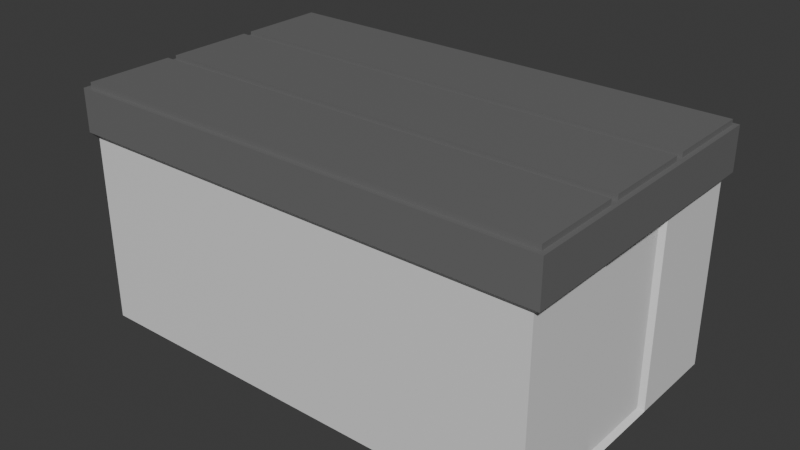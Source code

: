 # Source: StorageBox.blend  (saved by Blender 5.1.29; exported with 4.5.12 LTS)
import bpy
from mathutils import Matrix  # noqa: F401  (used for matrix-valued properties, if any)

bpy.ops.wm.read_factory_settings(use_empty=True)
scene = bpy.context.scene
scene.name = 'Scene'

# ---- collections
col_collection = bpy.data.collections.new('Collection'); scene.collection.children.link(col_collection)

# ---- materials (node trees are filled in below, after node groups)
mat_bottom = bpy.data.materials.new('Bottom')
mat_top = bpy.data.materials.new('Top')

# ---- material node trees
mat_bottom.use_nodes = True; mat_bottom.node_tree.nodes.clear()
_N = mat_bottom.node_tree.nodes; _L = mat_bottom.node_tree.links
n0 = _N.new('ShaderNodeBsdfPrincipled'); n0.name = 'Principled BSDF'; n0.location = (-200, 100)
n1 = _N.new('ShaderNodeOutputMaterial'); n1.name = 'Material Output'; n1.location = (200, 100)
_L.new(n0.outputs[0], n1.inputs[0])
n1.is_active_output = True
mat_top.use_nodes = True; mat_top.node_tree.nodes.clear()
_N = mat_top.node_tree.nodes; _L = mat_top.node_tree.links
n0 = _N.new('ShaderNodeBsdfPrincipled'); n0.name = 'Principled BSDF'; n0.location = (-200, 100)
n0.inputs[0].default_value = (0.1552, 0.1552, 0.1552, 1.0)
n1 = _N.new('ShaderNodeOutputMaterial'); n1.name = 'Material Output'; n1.location = (200, 100)
_L.new(n0.outputs[0], n1.inputs[0])
n1.is_active_output = True

# ---- world
world_world = bpy.data.worlds.new('World'); scene.world = world_world
world_world.use_nodes = True; world_world.node_tree.nodes.clear()
_N = world_world.node_tree.nodes; _L = world_world.node_tree.links
n0 = _N.new('ShaderNodeOutputWorld'); n0.name = 'World Output'; n0.location = (200, 100)
n1 = _N.new('ShaderNodeBackground'); n1.name = 'Background'; n1.location = (-200, 100)
n1.inputs[0].default_value = (0.05088, 0.05088, 0.05088, 1.0)
_L.new(n1.outputs[0], n0.inputs[0])
n0.is_active_output = True
world_world.color = (0.05088, 0.05088, 0.05088)
world_world.sun_shadow_jitter_overblur = 0.0

# ---- meshes
me_cube_002 = bpy.data.meshes.new('Cube.002')
me_cube_002.from_pydata([(-0.5, -0.3, 0.0), (-0.5055, -0.2993, 0.5014), (-0.5, 0.3, 0.0), (-0.5055, 0.2993, 0.5014), (0.5, -0.3, 0.0), (0.5055, -0.2993, 0.5014), (0.5, 0.3, 0.0), (0.5055, 0.2993, 0.5014), (-0.4899, 0.09018, 0.009818), (-0.4899, -0.09018, 0.009818), (-0.5055, -0.1131, 0.5014), (-0.5055, 0.0931, 0.5014), (0.4899, -0.09018, 0.009818), (0.4899, 0.09018, 0.009818), (0.5055, 0.0931, 0.5014), (0.5055, -0.1131, 0.5014), (-0.5155, -0.3093, 0.4105), (-0.5155, 0.3093, 0.4105), (0.5155, 0.3093, 0.4105), (0.5155, -0.3093, 0.4105), (0.5155, 0.1031, 0.4105), (0.5155, -0.1031, 0.4105), (-0.5155, -0.1031, 0.4105), (-0.5155, 0.1031, 0.4105), (-0.5, 0.3, 0.3995), (0.5, 0.3, 0.3995), (0.5, -0.3, 0.3995), (0.4899, 0.09018, 0.3897), (0.4899, -0.09018, 0.3897), (-0.4899, -0.09018, 0.3897), (-0.4899, 0.09018, 0.3897), (-0.5, -0.3, 0.3995), (-0.5, 0.1, 0.0), (-0.5, -0.1, 0.0), (0.5, -0.1, 0.0), (0.5, 0.1, 0.0), (0.5, 0.1, 0.3995), (0.5, -0.1, 0.3995), (-0.5, -0.1, 0.3995), (-0.5, 0.1, 0.3995), (0.5055, -0.0931, 0.5014), (0.5155, -0.3093, 0.5014), (-0.5155, -0.3093, 0.5014), (-0.5055, -0.0931, 0.5014), (-0.5155, -0.1031, 0.5014), (-0.5055, 0.1131, 0.5014), (0.5055, 0.1131, 0.5014), (0.5155, -0.1031, 0.5014), (-0.5155, 0.1031, 0.5014), (-0.5155, 0.3093, 0.5014), (0.5155, 0.3093, 0.5014), (0.5155, 0.1031, 0.5014), (0.5055, -0.1131, 0.5121), (0.5055, -0.2993, 0.5121), (-0.5055, -0.2993, 0.5121), (-0.5055, -0.1131, 0.5121), (-0.5055, -0.0931, 0.5121), (-0.5055, 0.0931, 0.5121), (0.5055, 0.0931, 0.5121), (0.5055, -0.0931, 0.5121), (-0.5055, 0.1131, 0.5121), (-0.5055, 0.2993, 0.5121), (0.5055, 0.2993, 0.5121), (0.5055, 0.1131, 0.5121), (0.1947, 0.3, 0.0), (0.1387, 0.3, 0.0), (-0.1387, 0.3, 0.0), (-0.1947, 0.3, 0.0), (-0.1437, 0.3093, 0.5014), (-0.1999, 0.3093, 0.5014), (0.1999, 0.3093, 0.5014), (0.1437, 0.3093, 0.5014), (-0.1947, -0.3, 0.0), (-0.1387, -0.3, 0.0), (0.1387, -0.3, 0.0), (0.1947, -0.3, 0.0), (0.1437, -0.3093, 0.5014), (0.1999, -0.3093, 0.5014), (-0.1999, -0.3093, 0.5014), (-0.1437, -0.3093, 0.5014), (-0.2, 0.1031, 0.5014), (-0.1436, 0.1031, 0.5014), (0.1436, 0.1031, 0.5014), (0.2, 0.1031, 0.5014), (-0.2, -0.1031, 0.5014), (-0.1436, -0.1031, 0.5014), (0.1436, -0.1031, 0.5014), (0.2, -0.1031, 0.5014), (0.1387, 0.1, 0.0), (0.1946, 0.1, 0.0), (-0.1946, 0.1, 0.0), (-0.1387, 0.1, 0.0), (0.1946, -0.1, 0.0), (0.1387, -0.1, 0.0), (-0.1387, -0.1, 0.0), (-0.1946, -0.1, 0.0), (0.1999, -0.3093, 0.4105), (0.1437, -0.3093, 0.4105), (-0.1437, -0.3093, 0.4105), (-0.1999, -0.3093, 0.4105), (-0.1999, 0.3093, 0.4105), (-0.1437, 0.3093, 0.4105), (0.1437, 0.3093, 0.4105), (0.1999, 0.3093, 0.4105), (-0.1947, 0.3, 0.3995), (-0.1386, 0.3, 0.3995), (0.1386, 0.3, 0.3995), (0.1947, 0.3, 0.3995), (0.1947, -0.3, 0.3995), (0.1386, -0.3, 0.3995), (-0.1386, -0.3, 0.3995), (-0.1947, -0.3, 0.3995), (0.1404, -0.2993, 0.5014), (0.1966, -0.2993, 0.5014), (-0.1966, -0.2993, 0.5014), (-0.1404, -0.2993, 0.5014), (-0.1404, -0.1131, 0.5014), (-0.1966, -0.1131, 0.5014), (0.1966, -0.1131, 0.5014), (0.1404, -0.1131, 0.5014), (-0.1403, 0.0931, 0.5014), (-0.1967, 0.0931, 0.5014), (0.1967, 0.0931, 0.5014), (0.1403, 0.0931, 0.5014), (-0.1967, -0.0931, 0.5014), (-0.1403, -0.0931, 0.5014), (0.1403, -0.0931, 0.5014), (0.1967, -0.0931, 0.5014), (-0.1404, 0.2993, 0.5014), (-0.1966, 0.2993, 0.5014), (0.1966, 0.2993, 0.5014), (0.1404, 0.2993, 0.5014), (-0.1404, 0.1131, 0.5014), (-0.1966, 0.1131, 0.5014), (0.1966, 0.1131, 0.5014), (0.1404, 0.1131, 0.5014), (0.1966, -0.2993, 0.5121), (0.1404, -0.2993, 0.5121), (-0.1404, -0.2993, 0.5121), (-0.1966, -0.2993, 0.5121), (-0.1966, -0.1131, 0.5121), (-0.1404, -0.1131, 0.5121), (0.1404, -0.1131, 0.5121), (0.1966, -0.1131, 0.5121), (-0.1966, 0.0931, 0.5121), (-0.1404, 0.0931, 0.5121), (0.1404, 0.0931, 0.5121), (0.1966, 0.0931, 0.5121), (-0.1404, -0.0931, 0.5121), (-0.1966, -0.0931, 0.5121), (0.1966, -0.0931, 0.5121), (0.1404, -0.0931, 0.5121), (-0.1966, 0.2993, 0.5121), (-0.1404, 0.2993, 0.5121), (0.1404, 0.2993, 0.5121), (0.1966, 0.2993, 0.5121), (-0.1966, 0.1131, 0.5121), (-0.1404, 0.1131, 0.5121), (0.1404, 0.1131, 0.5121), (0.1966, 0.1131, 0.5121), (0.1966, 0.3079, 0.5031), (0.1404, 0.3079, 0.5031), (-0.1404, 0.3079, 0.5031), (-0.1966, 0.3079, 0.5031), (-0.1437, 0.3179, 0.5031), (-0.1999, 0.3179, 0.5031), (0.1999, 0.3179, 0.5031), (0.1437, 0.3179, 0.5031), (-0.1947, 0.3086, 0.4012), (-0.1386, 0.3086, 0.4012), (0.1386, 0.3086, 0.4012), (0.1947, 0.3086, 0.4012), (-0.1999, 0.3179, 0.4122), (-0.1437, 0.3179, 0.4122), (0.1437, 0.3179, 0.4122), (0.1999, 0.3179, 0.4122)], [], [(23, 48, 49, 17), (21, 47, 41, 19), (40, 14, 58, 59), (10, 1, 54, 55), (18, 50, 51, 20), (20, 51, 47, 21), (16, 42, 44, 22), (22, 44, 48, 23), (38, 22, 23, 39), (31, 16, 22, 38), (36, 20, 21, 37), (25, 18, 20, 36), (37, 21, 19, 26), (39, 23, 17, 24), (32, 39, 24, 2), (34, 37, 26, 4), (6, 25, 36, 35), (13, 27, 28, 12), (0, 31, 38, 33), (9, 29, 30, 8), (9, 8, 32, 33), (13, 12, 34, 35), (27, 13, 35, 36), (12, 28, 37, 34), (29, 9, 33, 38), (8, 30, 39, 32), (28, 27, 36, 37), (30, 29, 38, 39), (15, 5, 41, 47), (1, 10, 44, 42), (43, 11, 48, 44), (14, 40, 47, 51), (45, 3, 49, 48), (7, 46, 51, 50), (3, 45, 60, 61), (5, 15, 52, 53), (46, 7, 62, 63), (11, 43, 56, 57), (115, 138, 139, 114), (113, 136, 137, 112), (125, 148, 149, 124), (127, 150, 151, 126), (131, 154, 155, 130), (129, 152, 153, 128), (123, 146, 147, 122), (121, 144, 145, 120), (119, 142, 143, 118), (117, 140, 141, 116), (146, 151, 150, 147), (144, 149, 148, 145), (154, 158, 159, 155), (152, 156, 157, 153), (142, 137, 136, 143), (140, 139, 138, 141), (135, 82, 83, 134), (133, 80, 81, 132), (105, 104, 168, 169), (68, 101, 173, 164), (126, 86, 87, 127), (124, 84, 85, 125), (120, 81, 80, 121), (122, 83, 82, 123), (116, 85, 84, 117), (118, 87, 86, 119), (112, 76, 77, 113), (114, 78, 79, 115), (109, 74, 75, 108), (111, 72, 73, 110), (105, 66, 67, 104), (107, 64, 65, 106), (130, 70, 166, 160), (106, 102, 174, 170), (97, 109, 108, 96), (99, 111, 110, 98), (91, 94, 95, 90), (89, 92, 93, 88), (66, 91, 90, 67), (64, 89, 88, 65), (132, 157, 156, 133), (134, 159, 158, 135), (94, 73, 72, 95), (92, 75, 74, 93), (76, 97, 96, 77), (78, 99, 98, 79), (129, 128, 162, 163), (69, 129, 163, 165), (64, 107, 25, 6), (66, 65, 88, 91), (64, 6, 35, 89), (66, 105, 106, 65), (2, 67, 90, 32), (2, 24, 104, 67), (17, 49, 69, 100), (3, 129, 69, 49), (101, 68, 71, 102), (128, 131, 71, 68), (130, 7, 50, 70), (103, 70, 50, 18), (33, 95, 72, 0), (74, 109, 110, 73), (72, 111, 31, 0), (94, 93, 74, 73), (4, 26, 108, 75), (92, 34, 4, 75), (19, 41, 77, 96), (5, 113, 77, 41), (97, 76, 79, 98), (112, 115, 79, 76), (114, 1, 42, 78), (99, 78, 42, 16), (11, 121, 80, 48), (135, 132, 81, 82), (133, 45, 48, 80), (120, 123, 82, 81), (46, 134, 83, 51), (122, 14, 51, 83), (10, 117, 84, 44), (126, 125, 85, 86), (124, 43, 44, 84), (116, 119, 86, 85), (40, 127, 87, 47), (118, 15, 47, 87), (89, 35, 34, 92), (91, 88, 93, 94), (32, 90, 95, 33), (109, 97, 98, 110), (26, 19, 96, 108), (111, 99, 16, 31), (105, 101, 102, 106), (24, 17, 100, 104), (107, 103, 18, 25), (113, 5, 53, 136), (115, 112, 137, 138), (1, 114, 139, 54), (117, 10, 55, 140), (119, 116, 141, 142), (15, 118, 143, 52), (121, 11, 57, 144), (123, 120, 145, 146), (14, 122, 147, 58), (43, 124, 149, 56), (125, 126, 151, 148), (127, 40, 59, 150), (129, 3, 61, 152), (131, 128, 153, 154), (7, 130, 155, 62), (45, 133, 156, 60), (132, 135, 158, 157), (134, 46, 63, 159), (52, 143, 136, 53), (142, 141, 138, 137), (140, 55, 54, 139), (146, 145, 148, 151), (144, 57, 56, 149), (58, 147, 150, 59), (154, 153, 157, 158), (152, 61, 60, 156), (62, 155, 159, 63), (162, 164, 165, 163), (160, 166, 167, 161), (173, 169, 168, 172), (175, 171, 170, 174), (164, 173, 172, 165), (166, 175, 174, 167), (100, 69, 165, 172), (71, 131, 161, 167), (131, 130, 160, 161), (70, 103, 175, 166), (101, 105, 169, 173), (102, 71, 167, 174), (104, 100, 172, 168), (128, 68, 164, 162), (107, 106, 170, 171), (103, 107, 171, 175)])
me_cube_002.polygons.foreach_set('material_index', [1, 1, 1, 1, 1, 1, 1, 1, 1, 1, 1, 1, 1, 1, 0, 0, 0, 0, 0, 0, 0, 0, 0, 0, 0, 0, 0, 0, 1, 1, 1, 1, 1, 1, 1, 1, 1, 1, 1, 1, 1, 1, 1, 1, 1, 1, 1, 1, 1, 1, 1, 1, 1, 1, 1, 1, 0, 1, 1, 1, 1, 1, 1, 1, 1, 1, 0, 0, 0, 0, 1, 1, 1, 1, 0, 0, 0, 0, 1, 1, 0, 0, 1, 1, 1, 1, 0, 0, 0, 0, 0, 0, 1, 1, 1, 1, 1, 1, 0, 0, 0, 0, 0, 0, 1, 1, 1, 1, 1, 1, 1, 1, 1, 1, 1, 1, 1, 1, 1, 1, 1, 1, 0, 0, 0, 1, 1, 1, 1, 1, 1, 1, 1, 1, 1, 1, 1, 1, 1, 1, 1, 1, 1, 1, 1, 1, 1, 1, 1, 1, 1, 1, 1, 1, 1, 1, 1, 1, 1, 1, 1, 1, 1, 1, 1, 1, 1, 1, 1, 1, 1, 1, 0, 1])
_uv = me_cube_002.uv_layers.new(name='UVMap')
_uv.uv.foreach_set('vector', [0.5972, 0.5907, 0.5527, 0.5907, 0.5527, 0.4897, 0.5972, 0.4897, 0.8411, 0.6059, 0.7966, 0.6059, 0.7966, 0.5049, 0.8411, 0.5049, 0.6763, 0.7005, 0.6763, 0.7917, 0.671, 0.7917, 0.671, 0.7005, 0.6815, 0.7005, 0.6815, 0.7917, 0.6763, 0.7917, 0.6763, 0.7005, 0.8411, 0.8078, 0.7966, 0.8078, 0.7966, 0.7069, 0.8411, 0.7069, 0.8411, 0.7069, 0.7966, 0.7069, 0.7966, 0.6059, 0.8411, 0.6059, 0.5972, 0.7927, 0.5527, 0.7927, 0.5527, 0.6917, 0.5972, 0.6917, 0.5972, 0.6917, 0.5527, 0.6917, 0.5527, 0.5907, 0.5972, 0.5907, 0.2947, 0.7054, 0.2871, 0.7067, 0.2871, 0.6058, 0.2947, 0.6075, 0.2947, 0.8033, 0.2871, 0.8076, 0.2871, 0.7067, 0.2947, 0.7054, 0.9424, 0.1026, 0.95, 0.1009, 0.95, 0.2018, 0.9424, 0.2005, 0.9424, 0.004762, 0.95, 0.0, 0.95, 0.1009, 0.9424, 0.1026, 0.9424, 0.2005, 0.95, 0.2018, 0.95, 0.3027, 0.9424, 0.2984, 0.2947, 0.6075, 0.2871, 0.6058, 0.2871, 0.5049, 0.2947, 0.5097, 0.09118, 0.7005, 0.09118, 0.5049, 0.1891, 0.5049, 0.1891, 0.7005, 0.1891, 0.7005, 0.1891, 0.5049, 0.2871, 0.5049, 0.2871, 0.7005, 0.6008, 0.7005, 0.6008, 0.5049, 0.6987, 0.5049, 0.6987, 0.7005, 0.1795, 0.8865, 0.1795, 0.7005, 0.2678, 0.7005, 0.2678, 0.8865, 0.6987, 0.7005, 0.6987, 0.5049, 0.7966, 0.5049, 0.7966, 0.7005, 0.09118, 0.8865, 0.09118, 0.7005, 0.1795, 0.7005, 0.1795, 0.8865, 0.3022, 0.7936, 0.3022, 0.7053, 0.3072, 0.7005, 0.3072, 0.7985, 0.6657, 0.7053, 0.6657, 0.7936, 0.6608, 0.7985, 0.6608, 0.7005, 0.3072, 0.5097, 0.3072, 0.6957, 0.3022, 0.7005, 0.3022, 0.5049, 0.8411, 0.6957, 0.8411, 0.5097, 0.8461, 0.5049, 0.8461, 0.7005, 0.2728, 0.7053, 0.2728, 0.8914, 0.2678, 0.8962, 0.2678, 0.7005, 0.2821, 0.8914, 0.2821, 0.7053, 0.2871, 0.7005, 0.2871, 0.8962, 0.9375, 0.1959, 0.9375, 0.1076, 0.9424, 0.1026, 0.9424, 0.2005, 0.2996, 0.6125, 0.2996, 0.7008, 0.2947, 0.7054, 0.2947, 0.6075, 0.2111, 0.5, 0.3023, 0.5, 0.3072, 0.5049, 0.2062, 0.5049, 0.3023, 0.004897, 0.2111, 0.004897, 0.2062, 1.557e-08, 0.3072, 2.319e-08, 0.2013, 0.004897, 0.1101, 0.004897, 0.1052, 7.943e-09, 0.2062, 1.557e-08, 0.1101, 0.5, 0.2013, 0.5, 0.2062, 0.5049, 0.1052, 0.5049, 0.1003, 0.004897, 0.009139, 0.004897, 0.004242, 3.202e-10, 0.1052, 7.943e-09, 0.009138, 0.5, 0.1003, 0.5, 0.1052, 0.5049, 0.004242, 0.5049, 0.6868, 0.7005, 0.6868, 0.7917, 0.6815, 0.7917, 0.6815, 0.7005, 0.6987, 0.7005, 0.6987, 0.7917, 0.6934, 0.7917, 0.6934, 0.7005, 0.671, 0.7005, 0.671, 0.7917, 0.6657, 0.7917, 0.6657, 0.7005, 0.704, 0.7005, 0.704, 0.7917, 0.6987, 0.7917, 0.6987, 0.7005, 0.9427, 0.4815, 0.9375, 0.4815, 0.9375, 0.454, 0.9427, 0.454, 0.9427, 0.6465, 0.9375, 0.6465, 0.9375, 0.619, 0.9427, 0.619, 0.948, 0.4815, 0.9427, 0.4815, 0.9427, 0.454, 0.948, 0.454, 0.948, 0.6466, 0.9427, 0.6465, 0.9427, 0.619, 0.948, 0.619, 0.9533, 0.4815, 0.948, 0.4815, 0.948, 0.454, 0.9533, 0.454, 0.9533, 0.6465, 0.948, 0.6465, 0.948, 0.619, 0.9533, 0.619, 0.9585, 0.4815, 0.9533, 0.4815, 0.9533, 0.454, 0.9585, 0.454, 0.9585, 0.6466, 0.9533, 0.6465, 0.9533, 0.619, 0.9585, 0.619, 0.9638, 0.4815, 0.9585, 0.4815, 0.9585, 0.454, 0.9638, 0.454, 0.9638, 0.6466, 0.9585, 0.6465, 0.9585, 0.619, 0.9638, 0.619, 0.9375, 0.1788, 0.8463, 0.1788, 0.8463, 0.1513, 0.9375, 0.1513, 0.9375, 0.3438, 0.8463, 0.3438, 0.8463, 0.3163, 0.9375, 0.3163, 0.8463, 0.8114, 0.9375, 0.8114, 0.9375, 0.8389, 0.8463, 0.8389, 0.8463, 0.6464, 0.9375, 0.6464, 0.9375, 0.6739, 0.8463, 0.6739, 0.09118, 0.6837, 7.832e-09, 0.6837, 5.756e-09, 0.6562, 0.09118, 0.6562, 0.09118, 0.8487, 2.029e-08, 0.8487, 1.822e-08, 0.8212, 0.09118, 0.8212, 0.1003, 0.3212, 0.1052, 0.3228, 0.1052, 0.3504, 0.1003, 0.3487, 0.1003, 0.1562, 0.1052, 0.1545, 0.1052, 0.1821, 0.1003, 0.1837, 0.2819, 0.7005, 0.2819, 0.728, 0.2777, 0.728, 0.2777, 0.7005, 0.7121, 0.7018, 0.7081, 0.7461, 0.704, 0.7448, 0.708, 0.7005, 0.2013, 0.3212, 0.2062, 0.3228, 0.2062, 0.3504, 0.2013, 0.3488, 0.2013, 0.1561, 0.2062, 0.1545, 0.2062, 0.1821, 0.2013, 0.1837, 0.1101, 0.1837, 0.1052, 0.1821, 0.1052, 0.1545, 0.1101, 0.1561, 0.1101, 0.3488, 0.1052, 0.3504, 0.1052, 0.3228, 0.1101, 0.3212, 0.2111, 0.1837, 0.2062, 0.1821, 0.2062, 0.1545, 0.2111, 0.1562, 0.2111, 0.3487, 0.2062, 0.3504, 0.2062, 0.3228, 0.2111, 0.3212, 0.3023, 0.3212, 0.3072, 0.3228, 0.3072, 0.3504, 0.3023, 0.3487, 0.3023, 0.1562, 0.3072, 0.1545, 0.3072, 0.1821, 0.3023, 0.1837, 0.6507, 0.3203, 0.8463, 0.3204, 0.8463, 0.3478, 0.6507, 0.3478, 0.6507, 0.1571, 0.8463, 0.1571, 0.8463, 0.1845, 0.6507, 0.1846, 0.357, 0.81, 0.5527, 0.8101, 0.5527, 0.8375, 0.357, 0.8375, 0.357, 0.6468, 0.5527, 0.6468, 0.5527, 0.6743, 0.357, 0.6743, 0.009138, 0.3487, 0.004242, 0.3504, 2.738e-09, 0.3504, 0.004897, 0.3487, 0.7121, 0.7519, 0.7162, 0.7461, 0.7203, 0.7448, 0.7163, 0.7506, 0.6453, 0.3228, 0.6507, 0.3203, 0.6507, 0.3478, 0.6453, 0.3504, 0.6453, 0.1545, 0.6507, 0.1571, 0.6507, 0.1846, 0.6453, 0.1821, 0.405, 0.3128, 0.5029, 0.3128, 0.5029, 0.3402, 0.405, 0.3402, 0.405, 0.1495, 0.5029, 0.1495, 0.5029, 0.1769, 0.405, 0.1769, 0.3072, 0.3128, 0.405, 0.3128, 0.405, 0.3402, 0.3072, 0.3402, 0.3072, 0.1495, 0.405, 0.1495, 0.405, 0.1769, 0.3072, 0.177, 0.969, 0.4815, 0.9638, 0.4815, 0.9638, 0.454, 0.969, 0.454, 0.969, 0.6466, 0.9638, 0.6465, 0.9638, 0.619, 0.969, 0.619, 0.5029, 0.3128, 0.6008, 0.3128, 0.6008, 0.3402, 0.5029, 0.3402, 0.5029, 0.1495, 0.6008, 0.1495, 0.6008, 0.177, 0.5029, 0.1769, 0.6008, 0.3228, 0.6453, 0.3228, 0.6453, 0.3504, 0.6008, 0.3504, 0.6008, 0.1545, 0.6453, 0.1545, 0.6453, 0.1821, 0.6008, 0.1821, 0.009138, 0.1562, 0.009138, 0.1837, 0.004897, 0.1837, 0.004897, 0.1562, 0.004242, 0.1545, 0.009138, 0.1562, 0.004897, 0.1562, 1.752e-08, 0.1545, 0.5527, 0.6468, 0.357, 0.6468, 0.357, 0.4973, 0.5527, 0.4973, 0.3072, 0.3128, 0.3072, 0.177, 0.405, 0.1769, 0.405, 0.3128, 0.3072, 0.1495, 0.3072, -6e-09, 0.405, 1.389e-09, 0.405, 0.1495, 0.5527, 0.8101, 0.357, 0.81, 0.357, 0.6743, 0.5527, 0.6743, 0.3072, 0.4897, 0.3072, 0.3402, 0.405, 0.3402, 0.405, 0.4897, 0.5527, 0.987, 0.357, 0.987, 0.357, 0.8375, 0.5527, 0.8375, 0.3517, 0.9946, 0.3072, 0.9946, 0.3072, 0.8401, 0.3517, 0.8401, 0.009139, 0.004897, 0.009138, 0.1562, 0.004242, 0.1545, 0.004242, 3.202e-10, 0.3517, 0.8126, 0.3072, 0.8126, 0.3072, 0.6718, 0.3517, 0.6718, 0.2777, 0.7022, 0.2777, 0.8397, 0.2728, 0.8413, 0.2728, 0.7005, 0.009138, 0.3487, 0.009138, 0.5, 0.004242, 0.5049, 0.004242, 0.3504, 0.3517, 0.6443, 0.3072, 0.6443, 0.3072, 0.4897, 0.3517, 0.4897, 0.5029, 0.4897, 0.5029, 0.3402, 0.6008, 0.3402, 0.6008, 0.4897, 0.8463, 0.3204, 0.6507, 0.3203, 0.6507, 0.1846, 0.8463, 0.1845, 0.8463, 0.1571, 0.6507, 0.1571, 0.6507, 0.007588, 0.8463, 0.007588, 0.5029, 0.3128, 0.5029, 0.1769, 0.6008, 0.177, 0.6008, 0.3128, 0.8463, 0.4973, 0.6507, 0.4973, 0.6507, 0.3478, 0.8463, 0.3478, 0.5029, 0.1495, 0.5029, 8.777e-09, 0.6008, 1.617e-08, 0.6008, 0.1495, 0.6453, 0.5049, 0.6008, 0.5049, 0.6008, 0.3504, 0.6453, 0.3504, 0.3023, 0.5, 0.3023, 0.3487, 0.3072, 0.3504, 0.3072, 0.5049, 0.6453, 0.3228, 0.6008, 0.3228, 0.6008, 0.1821, 0.6453, 0.1821, 0.3023, 0.3212, 0.3023, 0.1837, 0.3072, 0.1821, 0.3072, 0.3228, 0.3023, 0.1562, 0.3023, 0.004897, 0.3072, 2.319e-08, 0.3072, 0.1545, 0.6453, 0.1545, 0.6008, 0.1545, 0.6008, 1.617e-08, 0.6453, 1.953e-08, 0.1101, 0.004897, 0.1101, 0.1561, 0.1052, 0.1545, 0.1052, 7.943e-09, 0.1003, 0.3212, 0.1003, 0.1837, 0.1052, 0.1821, 0.1052, 0.3228, 0.1003, 0.1562, 0.1003, 0.004897, 0.1052, 7.943e-09, 0.1052, 0.1545, 0.1101, 0.1837, 0.1101, 0.3212, 0.1052, 0.3228, 0.1052, 0.1821, 0.1003, 0.5, 0.1003, 0.3487, 0.1052, 0.3504, 0.1052, 0.5049, 0.1101, 0.3488, 0.1101, 0.5, 0.1052, 0.5049, 0.1052, 0.3504, 0.2111, 0.004897, 0.2111, 0.1562, 0.2062, 0.1545, 0.2062, 1.557e-08, 0.2013, 0.3212, 0.2013, 0.1837, 0.2062, 0.1821, 0.2062, 0.3228, 0.2013, 0.1561, 0.2013, 0.004897, 0.2062, 1.557e-08, 0.2062, 0.1545, 0.2111, 0.1837, 0.2111, 0.3212, 0.2062, 0.3228, 0.2062, 0.1821, 0.2013, 0.5, 0.2013, 0.3488, 0.2062, 0.3504, 0.2062, 0.5049, 0.2111, 0.3487, 0.2111, 0.5, 0.2062, 0.5049, 0.2062, 0.3504, 0.405, 0.1495, 0.405, 1.389e-09, 0.5029, 8.777e-09, 0.5029, 0.1495, 0.405, 0.3128, 0.405, 0.1769, 0.5029, 0.1769, 0.5029, 0.3128, 0.405, 0.4897, 0.405, 0.3402, 0.5029, 0.3402, 0.5029, 0.4897, 0.6507, 0.3203, 0.6453, 0.3228, 0.6453, 0.1821, 0.6507, 0.1846, 0.6507, 0.4973, 0.6453, 0.5049, 0.6453, 0.3504, 0.6507, 0.3478, 0.6507, 0.1571, 0.6453, 0.1545, 0.6453, 1.953e-08, 0.6507, 0.007588, 0.357, 0.81, 0.3517, 0.8126, 0.3517, 0.6718, 0.357, 0.6743, 0.357, 0.987, 0.3517, 0.9946, 0.3517, 0.8401, 0.357, 0.8375, 0.357, 0.6468, 0.3517, 0.6443, 0.3517, 0.4897, 0.357, 0.4973, 0.9427, 0.6465, 0.9427, 0.7978, 0.9375, 0.7978, 0.9375, 0.6465, 0.9427, 0.4815, 0.9427, 0.619, 0.9375, 0.619, 0.9375, 0.4815, 0.9427, 0.3027, 0.9427, 0.454, 0.9375, 0.454, 0.9375, 0.3027, 0.9638, 0.6466, 0.9638, 0.7978, 0.9585, 0.7978, 0.9585, 0.6465, 0.9638, 0.4815, 0.9638, 0.619, 0.9585, 0.619, 0.9585, 0.4815, 0.9638, 0.3027, 0.9638, 0.454, 0.9585, 0.454, 0.9585, 0.3027, 0.9585, 0.6466, 0.9585, 0.7978, 0.9533, 0.7978, 0.9533, 0.6465, 0.9585, 0.4815, 0.9585, 0.619, 0.9533, 0.619, 0.9533, 0.4815, 0.9585, 0.3027, 0.9585, 0.454, 0.9533, 0.454, 0.9533, 0.3027, 0.948, 0.3027, 0.948, 0.454, 0.9427, 0.454, 0.9427, 0.3027, 0.948, 0.4815, 0.948, 0.619, 0.9427, 0.619, 0.9427, 0.4815, 0.948, 0.6466, 0.948, 0.7978, 0.9427, 0.7978, 0.9427, 0.6465, 0.9533, 0.6465, 0.9533, 0.7978, 0.948, 0.7978, 0.948, 0.6465, 0.9533, 0.4815, 0.9533, 0.619, 0.948, 0.619, 0.948, 0.4815, 0.9533, 0.3027, 0.9533, 0.454, 0.948, 0.454, 0.948, 0.3027, 0.969, 0.3027, 0.969, 0.454, 0.9638, 0.454, 0.9638, 0.3027, 0.969, 0.4815, 0.969, 0.619, 0.9638, 0.619, 0.9638, 0.4815, 0.969, 0.6466, 0.969, 0.7978, 0.9638, 0.7978, 0.9638, 0.6465, 0.09118, 0.5049, 0.09118, 0.6562, 5.756e-09, 0.6562, -5.666e-09, 0.5049, 0.09118, 0.6837, 0.09118, 0.8212, 1.822e-08, 0.8212, 7.832e-09, 0.6837, 0.09118, 0.8487, 0.09118, 1.0, 3.171e-08, 1.0, 2.029e-08, 0.8487, 0.9375, 0.1788, 0.9375, 0.3163, 0.8463, 0.3163, 0.8463, 0.1788, 0.9375, 0.3438, 0.9375, 0.4951, 0.8463, 0.4951, 0.8463, 0.3438, 0.9375, -1.24e-08, 0.9375, 0.1513, 0.8463, 0.1513, 0.8463, -5.514e-09, 0.8463, 0.8114, 0.8463, 0.6739, 0.9375, 0.6739, 0.9375, 0.8114, 0.8463, 0.6464, 0.8463, 0.4951, 0.9375, 0.4951, 0.9375, 0.6464, 0.8463, 0.9902, 0.8463, 0.8389, 0.9375, 0.8389, 0.9375, 0.9902, 0.004897, 0.1837, 1.544e-08, 0.1821, 1.752e-08, 0.1545, 0.004897, 0.1562, 0.004897, 0.3487, 2.738e-09, 0.3504, 4.816e-09, 0.3228, 0.004897, 0.3212, 0.6283, 0.745, 0.6308, 0.7504, 0.6033, 0.7504, 0.6008, 0.745, 0.6608, 0.745, 0.6583, 0.7504, 0.6308, 0.7504, 0.6333, 0.745, 0.6283, 0.7005, 0.6283, 0.745, 0.6008, 0.745, 0.6008, 0.7005, 0.6608, 0.7005, 0.6608, 0.745, 0.6333, 0.745, 0.6333, 0.7005, 0.7244, 0.7461, 0.7203, 0.7018, 0.7245, 0.7005, 0.7285, 0.7448, 0.3009, 0.5089, 0.3009, 0.5141, 0.2996, 0.5101, 0.2996, 0.5049, 0.009138, 0.3212, 0.009138, 0.3487, 0.004897, 0.3487, 0.004897, 0.3212, 0.7367, 0.7018, 0.7326, 0.7461, 0.7285, 0.7448, 0.7325, 0.7005, 0.7081, 0.7461, 0.7121, 0.7519, 0.708, 0.7506, 0.704, 0.7448, 0.7162, 0.7461, 0.7121, 0.7018, 0.7163, 0.7005, 0.7203, 0.7448, 0.7203, 0.7519, 0.7244, 0.7461, 0.7285, 0.7448, 0.7245, 0.7506, 0.2996, 0.5233, 0.2996, 0.5181, 0.3009, 0.5141, 0.3009, 0.5193, 0.6934, 0.7005, 0.6934, 0.728, 0.6892, 0.728, 0.6892, 0.7005, 0.7326, 0.7461, 0.7367, 0.7519, 0.7325, 0.7506, 0.7285, 0.7448])
me_cube_002.materials.append(mat_bottom)
me_cube_002.materials.append(mat_top)
me_cube_002.update()

# ---- objects
ob_cube = bpy.data.objects.new('Cube', me_cube_002)

# ---- transforms, parenting, visibility, modifiers, constraints
ob_cube.location = (0.0, 0.0, 0.0)

# ---- collection membership
col_collection.objects.link(ob_cube)

# ---- scene / render settings (as saved in the file)
scene.frame_start = 1; scene.frame_end = 250; scene.frame_set(1)
scene.render.engine = 'BLENDER_EEVEE_NEXT'
scene.render.bake_bias = 0.0
scene.render.bake_samples = 0
scene.cycles.sampling_pattern = 'TABULATED_SOBOL'
scene.eevee.use_volume_custom_range = False
bpy.context.view_layer.update()

# ---- added for rendering (the .blend has no active camera and no usable light): camera, sun
cam_auto = bpy.data.cameras.new('AutoCamera')
cam_auto.lens = 50.0
cam_auto.sensor_width = 36.0
cam_auto.clip_end = 1000.0
ob_auto_camera = bpy.data.objects.new('AutoCamera', cam_auto)
scene.collection.objects.link(ob_auto_camera)
ob_auto_camera.location = (1.21293, -1.4512, 1.2264)
ob_auto_camera.rotation_euler = (1.09748, -7.21219e-08, 0.694738)
scene.camera = ob_auto_camera
light_auto_sun = bpy.data.lights.new('AutoSun', 'SUN')
light_auto_sun.energy = 3.0
light_auto_sun.angle = 0.0523599
ob_auto_sun = bpy.data.objects.new('AutoSun', light_auto_sun)
scene.collection.objects.link(ob_auto_sun)
ob_auto_sun.rotation_euler = (0.872665, 0.174533, 0.523599)
bpy.context.view_layer.update()
